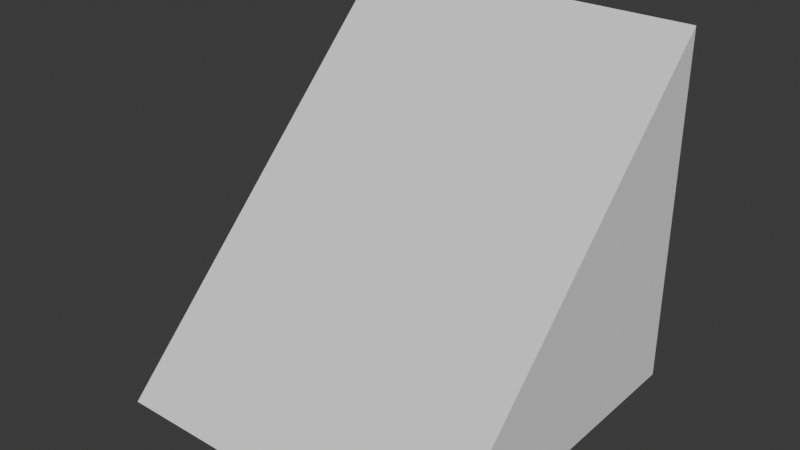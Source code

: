 # Source: PrototypeShape_Slope.blend  (saved by Blender 4.4.32; exported with 4.5.12 LTS)
import bpy
from mathutils import Matrix  # noqa: F401  (used for matrix-valued properties, if any)

bpy.ops.wm.read_factory_settings(use_empty=True)
scene = bpy.context.scene
scene.name = 'Scene'

# ---- collections
col_collection = bpy.data.collections.new('Collection'); scene.collection.children.link(col_collection)

# ---- world
world_world = bpy.data.worlds.new('World'); scene.world = world_world
world_world.use_nodes = True; world_world.node_tree.nodes.clear()
_N = world_world.node_tree.nodes; _L = world_world.node_tree.links
n0 = _N.new('ShaderNodeOutputWorld'); n0.name = 'World Output'; n0.location = (300, 300)
n1 = _N.new('ShaderNodeBackground'); n1.name = 'Background'; n1.location = (10, 300)
n1.inputs[0].default_value = (0.05088, 0.05088, 0.05088, 1.0)
_L.new(n1.outputs[0], n0.inputs[0])
n0.is_active_output = True
world_world.color = (0.05088, 0.05088, 0.05088)
world_world.sun_shadow_jitter_overblur = 0.0

# ---- meshes
me_cube = bpy.data.meshes.new('Cube')
me_cube.from_pydata([(-2.0, 0.0, 0.0), (-2.0, 2.0, 0.0), (-2.0, 2.0, 2.0), (0.0, 0.0, 0.0), (0.0, 2.0, 0.0), (0.0, 2.0, 2.0)], [], [(0, 2, 1), (1, 2, 5, 4), (4, 5, 3), (1, 4, 3, 0), (5, 2, 0, 3)])
_uv = me_cube.uv_layers.new(name='UV1')
_uv.uv.foreach_set('vector', [0.3536, 1.0, 0.3536, 0.5, 0.6036, 0.75, 0.7071, 0.3536, 0.3536, 0.3536, 0.3536, 4.918e-09, 0.7071, 3.161e-08, 0.7071, 0.25, 0.9571, 1.362e-08, 0.9571, 0.5, 0.3536, 0.5, 0.3536, 0.8536, 2.402e-15, 0.8536, 2.669e-08, 0.5, 0.0, 0.0, 0.3536, 0.0, 0.3536, 0.5, 0.0, 0.5])
_uv.active_render = True
_uv = me_cube.uv_layers.new(name='UV2')
_uv.uv.foreach_set('vector', [0.51, 0.48, 0.98, 0.01, 0.51, 0.01, 0.99, 0.51, 0.51, 0.51, 0.51, 0.99, 0.99, 0.99, 0.99, 0.49, 0.52, 0.49, 0.99, 0.02, 0.49, 0.01, 0.01, 0.01, 0.01, 0.49, 0.49, 0.49, 0.49, 0.51, 0.01, 0.51, 0.01, 0.99, 0.49, 0.99])
me_cube.update()

# ---- objects
ob_prototypeshape_slope = bpy.data.objects.new('PrototypeShape_Slope', me_cube)

# ---- transforms, parenting, visibility, modifiers, constraints
ob_prototypeshape_slope.location = (0.0, 0.0, 0.0)

# ---- collection membership
col_collection.objects.link(ob_prototypeshape_slope)

# ---- scene / render settings (as saved in the file)
scene.frame_start = 1; scene.frame_end = 250; scene.frame_set(1)
scene.render.engine = 'BLENDER_EEVEE_NEXT'
bpy.context.view_layer.update()

# ---- added for rendering (the .blend has no active camera and no usable light): camera, sun
cam_auto = bpy.data.cameras.new('AutoCamera')
cam_auto.lens = 50.0
cam_auto.sensor_width = 36.0
cam_auto.clip_end = 1000.0
ob_auto_camera = bpy.data.objects.new('AutoCamera', cam_auto)
scene.collection.objects.link(ob_auto_camera)
ob_auto_camera.location = (2.20507, -2.84609, 3.56406)
ob_auto_camera.rotation_euler = (1.09748, -7.21219e-08, 0.694738)
scene.camera = ob_auto_camera
light_auto_sun = bpy.data.lights.new('AutoSun', 'SUN')
light_auto_sun.energy = 3.0
light_auto_sun.angle = 0.0523599
ob_auto_sun = bpy.data.objects.new('AutoSun', light_auto_sun)
scene.collection.objects.link(ob_auto_sun)
ob_auto_sun.rotation_euler = (0.872665, 0.174533, 0.523599)
bpy.context.view_layer.update()
